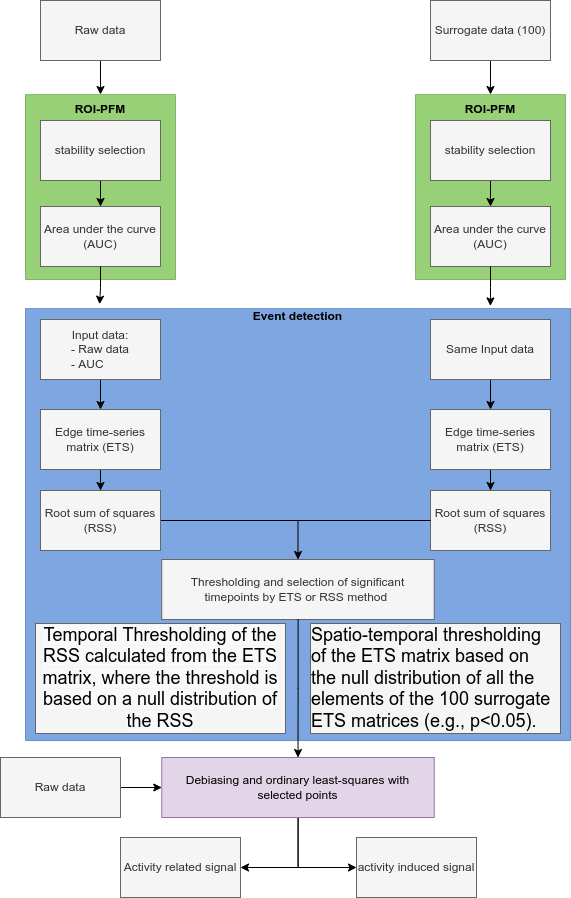

The diagram above was exported from draw.io. Its source (the exported page's mxGraphModel, read from the mxfile embedded in the PNG):
<mxGraphModel dx="1350" dy="809" grid="1" gridSize="10" guides="1" tooltips="1" connect="1" arrows="1" fold="1" page="1" pageScale="1" pageWidth="850" pageHeight="1100" math="0" shadow="0">
  <root>
    <mxCell id="0" />
    <mxCell id="1" parent="0" />
    <mxCell id="0KiA92GIQI33iGjveRNN-7" style="edgeStyle=orthogonalEdgeStyle;rounded=0;orthogonalLoop=1;jettySize=auto;html=1;entryX=0.5;entryY=0;entryDx=0;entryDy=0;" parent="1" source="0KiA92GIQI33iGjveRNN-1" edge="1">
      <mxGeometry relative="1" as="geometry">
        <mxPoint x="190" y="225" as="targetPoint" />
      </mxGeometry>
    </mxCell>
    <mxCell id="0KiA92GIQI33iGjveRNN-1" value="Raw data" style="rounded=0;whiteSpace=wrap;html=1;fillColor=#f5f5f5;strokeColor=#666666;fontColor=#333333;" parent="1" vertex="1">
      <mxGeometry x="130" y="131" width="120" height="60" as="geometry" />
    </mxCell>
    <mxCell id="0KiA92GIQI33iGjveRNN-12" style="edgeStyle=orthogonalEdgeStyle;rounded=0;orthogonalLoop=1;jettySize=auto;html=1;entryX=0.5;entryY=0;entryDx=0;entryDy=0;" parent="1" source="0KiA92GIQI33iGjveRNN-2" target="0KiA92GIQI33iGjveRNN-9" edge="1">
      <mxGeometry relative="1" as="geometry" />
    </mxCell>
    <mxCell id="0KiA92GIQI33iGjveRNN-2" value="Surrogate data (100)" style="rounded=0;whiteSpace=wrap;html=1;fillColor=#f5f5f5;strokeColor=#666666;fontColor=#333333;" parent="1" vertex="1">
      <mxGeometry x="520" y="131" width="120" height="60" as="geometry" />
    </mxCell>
    <mxCell id="0KiA92GIQI33iGjveRNN-9" value="&#10;&#10;ROI-PFM" style="swimlane;startSize=0;fillColor=#d5e8d4;swimlaneFillColor=#97D077;strokeColor=#82b366;" parent="1" vertex="1">
      <mxGeometry x="505" y="225" width="150" height="185" as="geometry" />
    </mxCell>
    <mxCell id="0KiA92GIQI33iGjveRNN-39" style="edgeStyle=orthogonalEdgeStyle;rounded=0;orthogonalLoop=1;jettySize=auto;html=1;" parent="0KiA92GIQI33iGjveRNN-9" source="0KiA92GIQI33iGjveRNN-10" target="0KiA92GIQI33iGjveRNN-11" edge="1">
      <mxGeometry relative="1" as="geometry" />
    </mxCell>
    <mxCell id="0KiA92GIQI33iGjveRNN-10" value="stability selection" style="rounded=0;whiteSpace=wrap;html=1;fillColor=#f5f5f5;fontColor=#333333;strokeColor=#666666;" parent="0KiA92GIQI33iGjveRNN-9" vertex="1">
      <mxGeometry x="15" y="26" width="120" height="60" as="geometry" />
    </mxCell>
    <mxCell id="0KiA92GIQI33iGjveRNN-11" value="Area under the curve (AUC)" style="rounded=0;whiteSpace=wrap;html=1;fillColor=#f5f5f5;fontColor=#333333;strokeColor=#666666;" parent="0KiA92GIQI33iGjveRNN-9" vertex="1">
      <mxGeometry x="15" y="112" width="120" height="60" as="geometry" />
    </mxCell>
    <mxCell id="0KiA92GIQI33iGjveRNN-13" value="&#10;Event detection" style="swimlane;startSize=0;fillColor=#dae8fc;swimlaneFillColor=#7EA6E0;strokeColor=#6c8ebf;" parent="1" vertex="1">
      <mxGeometry x="115" y="439" width="545" height="432" as="geometry" />
    </mxCell>
    <mxCell id="0KiA92GIQI33iGjveRNN-30" style="edgeStyle=orthogonalEdgeStyle;rounded=0;orthogonalLoop=1;jettySize=auto;html=1;entryX=0.5;entryY=0;entryDx=0;entryDy=0;" parent="0KiA92GIQI33iGjveRNN-13" source="0KiA92GIQI33iGjveRNN-19" target="0KiA92GIQI33iGjveRNN-21" edge="1">
      <mxGeometry relative="1" as="geometry" />
    </mxCell>
    <mxCell id="0KiA92GIQI33iGjveRNN-19" value="Input data:&lt;br&gt;- Raw data&lt;br&gt;&lt;div style=&quot;text-align: left&quot;&gt;&lt;span&gt;- AUC&lt;/span&gt;&lt;/div&gt;" style="rounded=0;whiteSpace=wrap;html=1;fillColor=#f5f5f5;strokeColor=#666666;fontColor=#333333;" parent="0KiA92GIQI33iGjveRNN-13" vertex="1">
      <mxGeometry x="15" y="11" width="120" height="60" as="geometry" />
    </mxCell>
    <mxCell id="0KiA92GIQI33iGjveRNN-36" style="edgeStyle=orthogonalEdgeStyle;rounded=0;orthogonalLoop=1;jettySize=auto;html=1;" parent="0KiA92GIQI33iGjveRNN-13" source="0KiA92GIQI33iGjveRNN-20" target="0KiA92GIQI33iGjveRNN-22" edge="1">
      <mxGeometry relative="1" as="geometry" />
    </mxCell>
    <mxCell id="0KiA92GIQI33iGjveRNN-20" value="Same Input data" style="rounded=0;whiteSpace=wrap;html=1;fillColor=#f5f5f5;strokeColor=#666666;fontColor=#333333;" parent="0KiA92GIQI33iGjveRNN-13" vertex="1">
      <mxGeometry x="405" y="11" width="120" height="60" as="geometry" />
    </mxCell>
    <mxCell id="0KiA92GIQI33iGjveRNN-31" style="edgeStyle=orthogonalEdgeStyle;rounded=0;orthogonalLoop=1;jettySize=auto;html=1;" parent="0KiA92GIQI33iGjveRNN-13" source="0KiA92GIQI33iGjveRNN-21" target="0KiA92GIQI33iGjveRNN-23" edge="1">
      <mxGeometry relative="1" as="geometry" />
    </mxCell>
    <mxCell id="0KiA92GIQI33iGjveRNN-21" value="Edge time-series matrix (ETS)" style="rounded=0;whiteSpace=wrap;html=1;fillColor=#f5f5f5;strokeColor=#666666;fontColor=#333333;" parent="0KiA92GIQI33iGjveRNN-13" vertex="1">
      <mxGeometry x="15" y="101" width="120" height="60" as="geometry" />
    </mxCell>
    <mxCell id="0KiA92GIQI33iGjveRNN-37" style="edgeStyle=orthogonalEdgeStyle;rounded=0;orthogonalLoop=1;jettySize=auto;html=1;" parent="0KiA92GIQI33iGjveRNN-13" source="0KiA92GIQI33iGjveRNN-22" target="0KiA92GIQI33iGjveRNN-24" edge="1">
      <mxGeometry relative="1" as="geometry" />
    </mxCell>
    <mxCell id="0KiA92GIQI33iGjveRNN-22" value="Edge time-series matrix (ETS)" style="rounded=0;whiteSpace=wrap;html=1;fillColor=#f5f5f5;strokeColor=#666666;fontColor=#333333;" parent="0KiA92GIQI33iGjveRNN-13" vertex="1">
      <mxGeometry x="405" y="101" width="120" height="60" as="geometry" />
    </mxCell>
    <mxCell id="0KiA92GIQI33iGjveRNN-33" style="edgeStyle=orthogonalEdgeStyle;rounded=0;orthogonalLoop=1;jettySize=auto;html=1;entryX=0.5;entryY=0;entryDx=0;entryDy=0;" parent="0KiA92GIQI33iGjveRNN-13" source="0KiA92GIQI33iGjveRNN-23" target="0KiA92GIQI33iGjveRNN-25" edge="1">
      <mxGeometry relative="1" as="geometry">
        <Array as="points">
          <mxPoint x="272" y="212" />
        </Array>
      </mxGeometry>
    </mxCell>
    <mxCell id="0KiA92GIQI33iGjveRNN-23" value="Root sum of squares (RSS)" style="rounded=0;whiteSpace=wrap;html=1;fillColor=#f5f5f5;strokeColor=#666666;fontColor=#333333;" parent="0KiA92GIQI33iGjveRNN-13" vertex="1">
      <mxGeometry x="15" y="182" width="120" height="60" as="geometry" />
    </mxCell>
    <mxCell id="0KiA92GIQI33iGjveRNN-24" value="Root sum of squares&lt;br&gt;(RSS)" style="rounded=0;whiteSpace=wrap;html=1;fillColor=#f5f5f5;strokeColor=#666666;fontColor=#333333;" parent="0KiA92GIQI33iGjveRNN-13" vertex="1">
      <mxGeometry x="405" y="182" width="120" height="60" as="geometry" />
    </mxCell>
    <mxCell id="0KiA92GIQI33iGjveRNN-25" value="Thresholding and selection of significant timepoints by ETS or RSS method&amp;nbsp;" style="rounded=0;whiteSpace=wrap;html=1;fillColor=#f5f5f5;strokeColor=#666666;fontColor=#333333;" parent="0KiA92GIQI33iGjveRNN-13" vertex="1">
      <mxGeometry x="136.25" y="251" width="272.5" height="60" as="geometry" />
    </mxCell>
    <mxCell id="sVLTy4gNlFpEnws7Ie0n-3" value="&lt;span style=&quot;color: rgb(0 , 0 , 0) ; font-family: &amp;#34;arial&amp;#34; ; font-size: 18px ; font-style: normal ; font-weight: 400 ; letter-spacing: normal ; text-align: left ; text-indent: 0px ; text-transform: none ; word-spacing: 0px ; background-color: rgb(248 , 249 , 250) ; display: inline ; float: none&quot;&gt;Temporal Thresholding of the RSS calculated from the ETS matrix, where the threshold is based on a null distribution of the RSS&lt;/span&gt;" style="rounded=0;whiteSpace=wrap;html=1;fillColor=#f5f5f5;strokeColor=#666666;fontColor=#333333;" parent="0KiA92GIQI33iGjveRNN-13" vertex="1">
      <mxGeometry x="10" y="315" width="250" height="110" as="geometry" />
    </mxCell>
    <mxCell id="sVLTy4gNlFpEnws7Ie0n-4" value="&lt;div style=&quot;text-align: left&quot;&gt;&lt;font color=&quot;#000000&quot; style=&quot;font-size: 18px&quot;&gt;Spatio-temporal thresholding of the ETS matrix based on the null distribution of all the elements of the 100 surrogate ETS matrices (e.g., p&amp;lt;0.05).&lt;/font&gt;&lt;br&gt;&lt;/div&gt;" style="rounded=0;whiteSpace=wrap;html=1;fillColor=#f5f5f5;strokeColor=#666666;fontColor=#333333;" parent="0KiA92GIQI33iGjveRNN-13" vertex="1">
      <mxGeometry x="285" y="315" width="250" height="110" as="geometry" />
    </mxCell>
    <mxCell id="0KiA92GIQI33iGjveRNN-18" style="edgeStyle=orthogonalEdgeStyle;rounded=0;orthogonalLoop=1;jettySize=auto;html=1;entryX=0.853;entryY=-0.006;entryDx=0;entryDy=0;entryPerimeter=0;" parent="1" source="0KiA92GIQI33iGjveRNN-11" target="0KiA92GIQI33iGjveRNN-13" edge="1">
      <mxGeometry relative="1" as="geometry" />
    </mxCell>
    <mxCell id="NcsGYp3hvHIXaBTGa51i-1" style="edgeStyle=orthogonalEdgeStyle;rounded=0;orthogonalLoop=1;jettySize=auto;html=1;entryX=0;entryY=0.5;entryDx=0;entryDy=0;" parent="1" source="0KiA92GIQI33iGjveRNN-29" target="0KiA92GIQI33iGjveRNN-44" edge="1">
      <mxGeometry relative="1" as="geometry" />
    </mxCell>
    <mxCell id="NcsGYp3hvHIXaBTGa51i-2" style="edgeStyle=orthogonalEdgeStyle;rounded=0;orthogonalLoop=1;jettySize=auto;html=1;entryX=1;entryY=0.5;entryDx=0;entryDy=0;" parent="1" source="0KiA92GIQI33iGjveRNN-29" target="0KiA92GIQI33iGjveRNN-43" edge="1">
      <mxGeometry relative="1" as="geometry" />
    </mxCell>
    <mxCell id="0KiA92GIQI33iGjveRNN-29" value="Debiasing and ordinary least-squares with selected points" style="rounded=0;whiteSpace=wrap;html=1;fillColor=#e1d5e7;strokeColor=#9673a6;" parent="1" vertex="1">
      <mxGeometry x="251.25" y="888" width="272.5" height="60" as="geometry" />
    </mxCell>
    <mxCell id="0KiA92GIQI33iGjveRNN-38" style="edgeStyle=orthogonalEdgeStyle;rounded=0;orthogonalLoop=1;jettySize=auto;html=1;entryX=0.5;entryY=0;entryDx=0;entryDy=0;" parent="1" source="0KiA92GIQI33iGjveRNN-25" target="0KiA92GIQI33iGjveRNN-29" edge="1">
      <mxGeometry relative="1" as="geometry" />
    </mxCell>
    <mxCell id="0KiA92GIQI33iGjveRNN-42" style="edgeStyle=orthogonalEdgeStyle;rounded=0;orthogonalLoop=1;jettySize=auto;html=1;" parent="1" source="0KiA92GIQI33iGjveRNN-41" target="0KiA92GIQI33iGjveRNN-29" edge="1">
      <mxGeometry relative="1" as="geometry" />
    </mxCell>
    <mxCell id="0KiA92GIQI33iGjveRNN-41" value="Raw data" style="rounded=0;whiteSpace=wrap;html=1;fillColor=#f5f5f5;strokeColor=#666666;fontColor=#333333;" parent="1" vertex="1">
      <mxGeometry x="90" y="888" width="120" height="60" as="geometry" />
    </mxCell>
    <mxCell id="0KiA92GIQI33iGjveRNN-43" value="Activity related signal" style="rounded=0;whiteSpace=wrap;html=1;fillColor=#f5f5f5;strokeColor=#666666;fontColor=#333333;" parent="1" vertex="1">
      <mxGeometry x="210" y="968" width="120" height="60" as="geometry" />
    </mxCell>
    <mxCell id="0KiA92GIQI33iGjveRNN-44" value="activity induced signal" style="rounded=0;whiteSpace=wrap;html=1;fillColor=#f5f5f5;strokeColor=#666666;fontColor=#333333;" parent="1" vertex="1">
      <mxGeometry x="446" y="968" width="120" height="60" as="geometry" />
    </mxCell>
    <mxCell id="0KiA92GIQI33iGjveRNN-47" value="&#10;&#10;ROI-PFM" style="swimlane;startSize=0;fillColor=#d5e8d4;swimlaneFillColor=#97D077;strokeColor=#82b366;" parent="1" vertex="1">
      <mxGeometry x="115" y="225" width="150" height="185" as="geometry" />
    </mxCell>
    <mxCell id="0KiA92GIQI33iGjveRNN-48" style="edgeStyle=orthogonalEdgeStyle;rounded=0;orthogonalLoop=1;jettySize=auto;html=1;" parent="0KiA92GIQI33iGjveRNN-47" source="0KiA92GIQI33iGjveRNN-49" target="0KiA92GIQI33iGjveRNN-50" edge="1">
      <mxGeometry relative="1" as="geometry" />
    </mxCell>
    <mxCell id="0KiA92GIQI33iGjveRNN-49" value="stability selection" style="rounded=0;whiteSpace=wrap;html=1;fillColor=#f5f5f5;fontColor=#333333;strokeColor=#666666;" parent="0KiA92GIQI33iGjveRNN-47" vertex="1">
      <mxGeometry x="15" y="26" width="120" height="60" as="geometry" />
    </mxCell>
    <mxCell id="0KiA92GIQI33iGjveRNN-50" value="Area under the curve (AUC)" style="rounded=0;whiteSpace=wrap;html=1;fillColor=#f5f5f5;fontColor=#333333;strokeColor=#666666;" parent="0KiA92GIQI33iGjveRNN-47" vertex="1">
      <mxGeometry x="15" y="112" width="120" height="60" as="geometry" />
    </mxCell>
    <mxCell id="0KiA92GIQI33iGjveRNN-54" style="edgeStyle=orthogonalEdgeStyle;rounded=0;orthogonalLoop=1;jettySize=auto;html=1;entryX=0.136;entryY=-0.01;entryDx=0;entryDy=0;entryPerimeter=0;" parent="1" source="0KiA92GIQI33iGjveRNN-50" target="0KiA92GIQI33iGjveRNN-13" edge="1">
      <mxGeometry relative="1" as="geometry" />
    </mxCell>
    <mxCell id="0KiA92GIQI33iGjveRNN-55" value="" style="endArrow=none;html=1;rounded=0;" parent="1" edge="1">
      <mxGeometry width="50" height="50" relative="1" as="geometry">
        <mxPoint x="387" y="651" as="sourcePoint" />
        <mxPoint x="520" y="651" as="targetPoint" />
      </mxGeometry>
    </mxCell>
  </root>
</mxGraphModel>